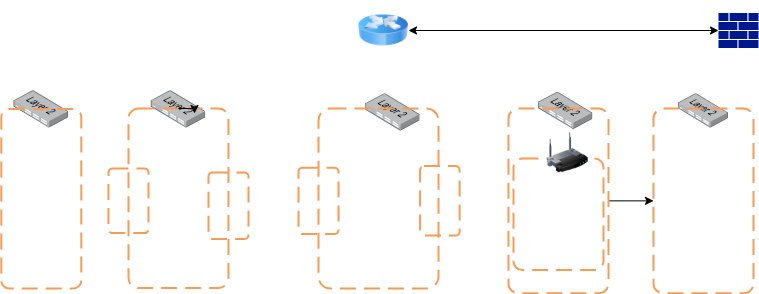

The diagram above was exported from draw.io. Its source (the exported page's mxGraphModel, read from the mxfile embedded in the PNG):
<mxGraphModel dx="878" dy="449" grid="1" gridSize="10" guides="1" tooltips="1" connect="1" arrows="1" fold="1" page="1" pageScale="1" pageWidth="850" pageHeight="1100" math="0" shadow="0">
  <root>
    <mxCell id="0" />
    <mxCell id="1" parent="0" />
    <mxCell id="nbm-iL0owOvE1ClXrc36-1" value="" style="sketch=0;aspect=fixed;pointerEvents=1;shadow=0;dashed=0;html=1;strokeColor=none;labelPosition=center;verticalLabelPosition=bottom;verticalAlign=top;align=center;fillColor=#00188D;shape=mxgraph.mscae.enterprise.firewall" vertex="1" parent="1">
      <mxGeometry x="760" y="84.39999999999999" width="40" height="35.2" as="geometry" />
    </mxCell>
    <mxCell id="nbm-iL0owOvE1ClXrc36-2" value="" style="image;html=1;image=img/lib/clip_art/networking/Router_Icon_128x128.png" vertex="1" parent="1">
      <mxGeometry x="400" y="72" width="50" height="60" as="geometry" />
    </mxCell>
    <mxCell id="nbm-iL0owOvE1ClXrc36-4" value="" style="endArrow=classic;startArrow=classic;html=1;rounded=0;entryX=0;entryY=0.5;entryDx=0;entryDy=0;entryPerimeter=0;" edge="1" parent="1" source="nbm-iL0owOvE1ClXrc36-2" target="nbm-iL0owOvE1ClXrc36-1">
      <mxGeometry width="50" height="50" relative="1" as="geometry">
        <mxPoint x="600" y="110" as="sourcePoint" />
        <mxPoint x="650" y="60" as="targetPoint" />
        <Array as="points" />
      </mxGeometry>
    </mxCell>
    <mxCell id="nbm-iL0owOvE1ClXrc36-5" value="" style="image;points=[];aspect=fixed;html=1;align=center;shadow=0;dashed=0;image=img/lib/allied_telesis/switch/Switch_24_port_L2.svg;" vertex="1" parent="1">
      <mxGeometry x="720" y="165.22" width="50" height="34.28" as="geometry" />
    </mxCell>
    <mxCell id="nbm-iL0owOvE1ClXrc36-6" value="" style="image;points=[];aspect=fixed;html=1;align=center;shadow=0;dashed=0;image=img/lib/allied_telesis/switch/Switch_24_port_L2.svg;" vertex="1" parent="1">
      <mxGeometry x="580" y="163.71" width="54.4" height="37.29" as="geometry" />
    </mxCell>
    <mxCell id="nbm-iL0owOvE1ClXrc36-7" value="" style="image;points=[];aspect=fixed;html=1;align=center;shadow=0;dashed=0;image=img/lib/allied_telesis/switch/Switch_24_port_L2.svg;" vertex="1" parent="1">
      <mxGeometry x="407.2" y="165.21999999999997" width="54.4" height="37.29" as="geometry" />
    </mxCell>
    <mxCell id="nbm-iL0owOvE1ClXrc36-8" value="" style="image;points=[];aspect=fixed;html=1;align=center;shadow=0;dashed=0;image=img/lib/allied_telesis/switch/Switch_24_port_L2.svg;" vertex="1" parent="1">
      <mxGeometry x="192.8" y="162.21" width="54.4" height="37.29" as="geometry" />
    </mxCell>
    <mxCell id="nbm-iL0owOvE1ClXrc36-9" value="" style="image;points=[];aspect=fixed;html=1;align=center;shadow=0;dashed=0;image=img/lib/allied_telesis/switch/Switch_24_port_L2.svg;" vertex="1" parent="1">
      <mxGeometry x="55.599999999999994" y="162.21" width="54.4" height="37.29" as="geometry" />
    </mxCell>
    <mxCell id="nbm-iL0owOvE1ClXrc36-10" value="" style="rounded=1;arcSize=10;dashed=1;strokeColor=#F59D56;fillColor=none;gradientColor=none;dashPattern=8 4;strokeWidth=2;" vertex="1" parent="1">
      <mxGeometry x="42.8" y="180.5" width="80" height="179.5" as="geometry" />
    </mxCell>
    <mxCell id="nbm-iL0owOvE1ClXrc36-11" value="" style="rounded=1;arcSize=10;dashed=1;strokeColor=#F59D56;fillColor=none;gradientColor=none;dashPattern=8 4;strokeWidth=2;" vertex="1" parent="1">
      <mxGeometry x="170" y="180" width="100" height="179.5" as="geometry" />
    </mxCell>
    <mxCell id="nbm-iL0owOvE1ClXrc36-12" style="edgeStyle=orthogonalEdgeStyle;rounded=0;orthogonalLoop=1;jettySize=auto;html=1;exitX=0.5;exitY=0;exitDx=0;exitDy=0;entryX=0.66;entryY=0.028;entryDx=0;entryDy=0;entryPerimeter=0;" edge="1" parent="1" source="nbm-iL0owOvE1ClXrc36-11" target="nbm-iL0owOvE1ClXrc36-11">
      <mxGeometry relative="1" as="geometry" />
    </mxCell>
    <mxCell id="nbm-iL0owOvE1ClXrc36-13" value="" style="rounded=1;arcSize=10;dashed=1;strokeColor=#F59D56;fillColor=none;gradientColor=none;dashPattern=8 4;strokeWidth=2;" vertex="1" parent="1">
      <mxGeometry x="360" y="180" width="120" height="180" as="geometry" />
    </mxCell>
    <mxCell id="nbm-iL0owOvE1ClXrc36-16" value="" style="edgeStyle=orthogonalEdgeStyle;rounded=0;orthogonalLoop=1;jettySize=auto;html=1;" edge="1" parent="1" source="nbm-iL0owOvE1ClXrc36-14" target="nbm-iL0owOvE1ClXrc36-15">
      <mxGeometry relative="1" as="geometry" />
    </mxCell>
    <mxCell id="nbm-iL0owOvE1ClXrc36-14" value="" style="rounded=1;arcSize=10;dashed=1;strokeColor=#F59D56;fillColor=none;gradientColor=none;dashPattern=8 4;strokeWidth=2;" vertex="1" parent="1">
      <mxGeometry x="550" y="180" width="100" height="184.72" as="geometry" />
    </mxCell>
    <mxCell id="nbm-iL0owOvE1ClXrc36-15" value="" style="rounded=1;arcSize=10;dashed=1;strokeColor=#F59D56;fillColor=none;gradientColor=none;dashPattern=8 4;strokeWidth=2;" vertex="1" parent="1">
      <mxGeometry x="695" y="180.00000000000003" width="100" height="184.72" as="geometry" />
    </mxCell>
    <mxCell id="nbm-iL0owOvE1ClXrc36-17" value="" style="rounded=1;arcSize=10;dashed=1;strokeColor=light-dark(#F59D56,#3333FF);fillColor=none;gradientColor=none;dashPattern=8 4;strokeWidth=2;" vertex="1" parent="1">
      <mxGeometry x="150" y="240.11" width="40" height="64.5" as="geometry" />
    </mxCell>
    <mxCell id="nbm-iL0owOvE1ClXrc36-18" value="" style="rounded=1;arcSize=10;dashed=1;strokeColor=light-dark(#F59D56,#3333FF);fillColor=none;gradientColor=none;dashPattern=8 4;strokeWidth=2;" vertex="1" parent="1">
      <mxGeometry x="250" y="244.06" width="40" height="66.38" as="geometry" />
    </mxCell>
    <mxCell id="nbm-iL0owOvE1ClXrc36-19" value="" style="rounded=1;arcSize=10;dashed=1;strokeColor=light-dark(#F59D56,#FF3333);fillColor=none;gradientColor=none;dashPattern=8 4;strokeWidth=2;" vertex="1" parent="1">
      <mxGeometry x="340" y="239.17000000000002" width="40" height="66.38" as="geometry" />
    </mxCell>
    <mxCell id="nbm-iL0owOvE1ClXrc36-22" value="" style="rounded=1;arcSize=10;dashed=1;strokeColor=light-dark(#F59D56,#FF3333);fillColor=none;gradientColor=none;dashPattern=8 4;strokeWidth=2;" vertex="1" parent="1">
      <mxGeometry x="461.6" y="237.60999999999999" width="39.5" height="69.5" as="geometry" />
    </mxCell>
    <mxCell id="nbm-iL0owOvE1ClXrc36-23" value="" style="rounded=1;arcSize=10;dashed=1;strokeColor=light-dark(#F59D56,#33FF33);fillColor=none;gradientColor=none;dashPattern=8 4;strokeWidth=2;" vertex="1" parent="1">
      <mxGeometry x="555" y="230" width="90" height="111.56" as="geometry" />
    </mxCell>
    <mxCell id="nbm-iL0owOvE1ClXrc36-24" value="" style="image;html=1;image=img/lib/clip_art/networking/Wireless_Router_128x128.png" vertex="1" parent="1">
      <mxGeometry x="584.4" y="204.38" width="50" height="40" as="geometry" />
    </mxCell>
  </root>
</mxGraphModel>